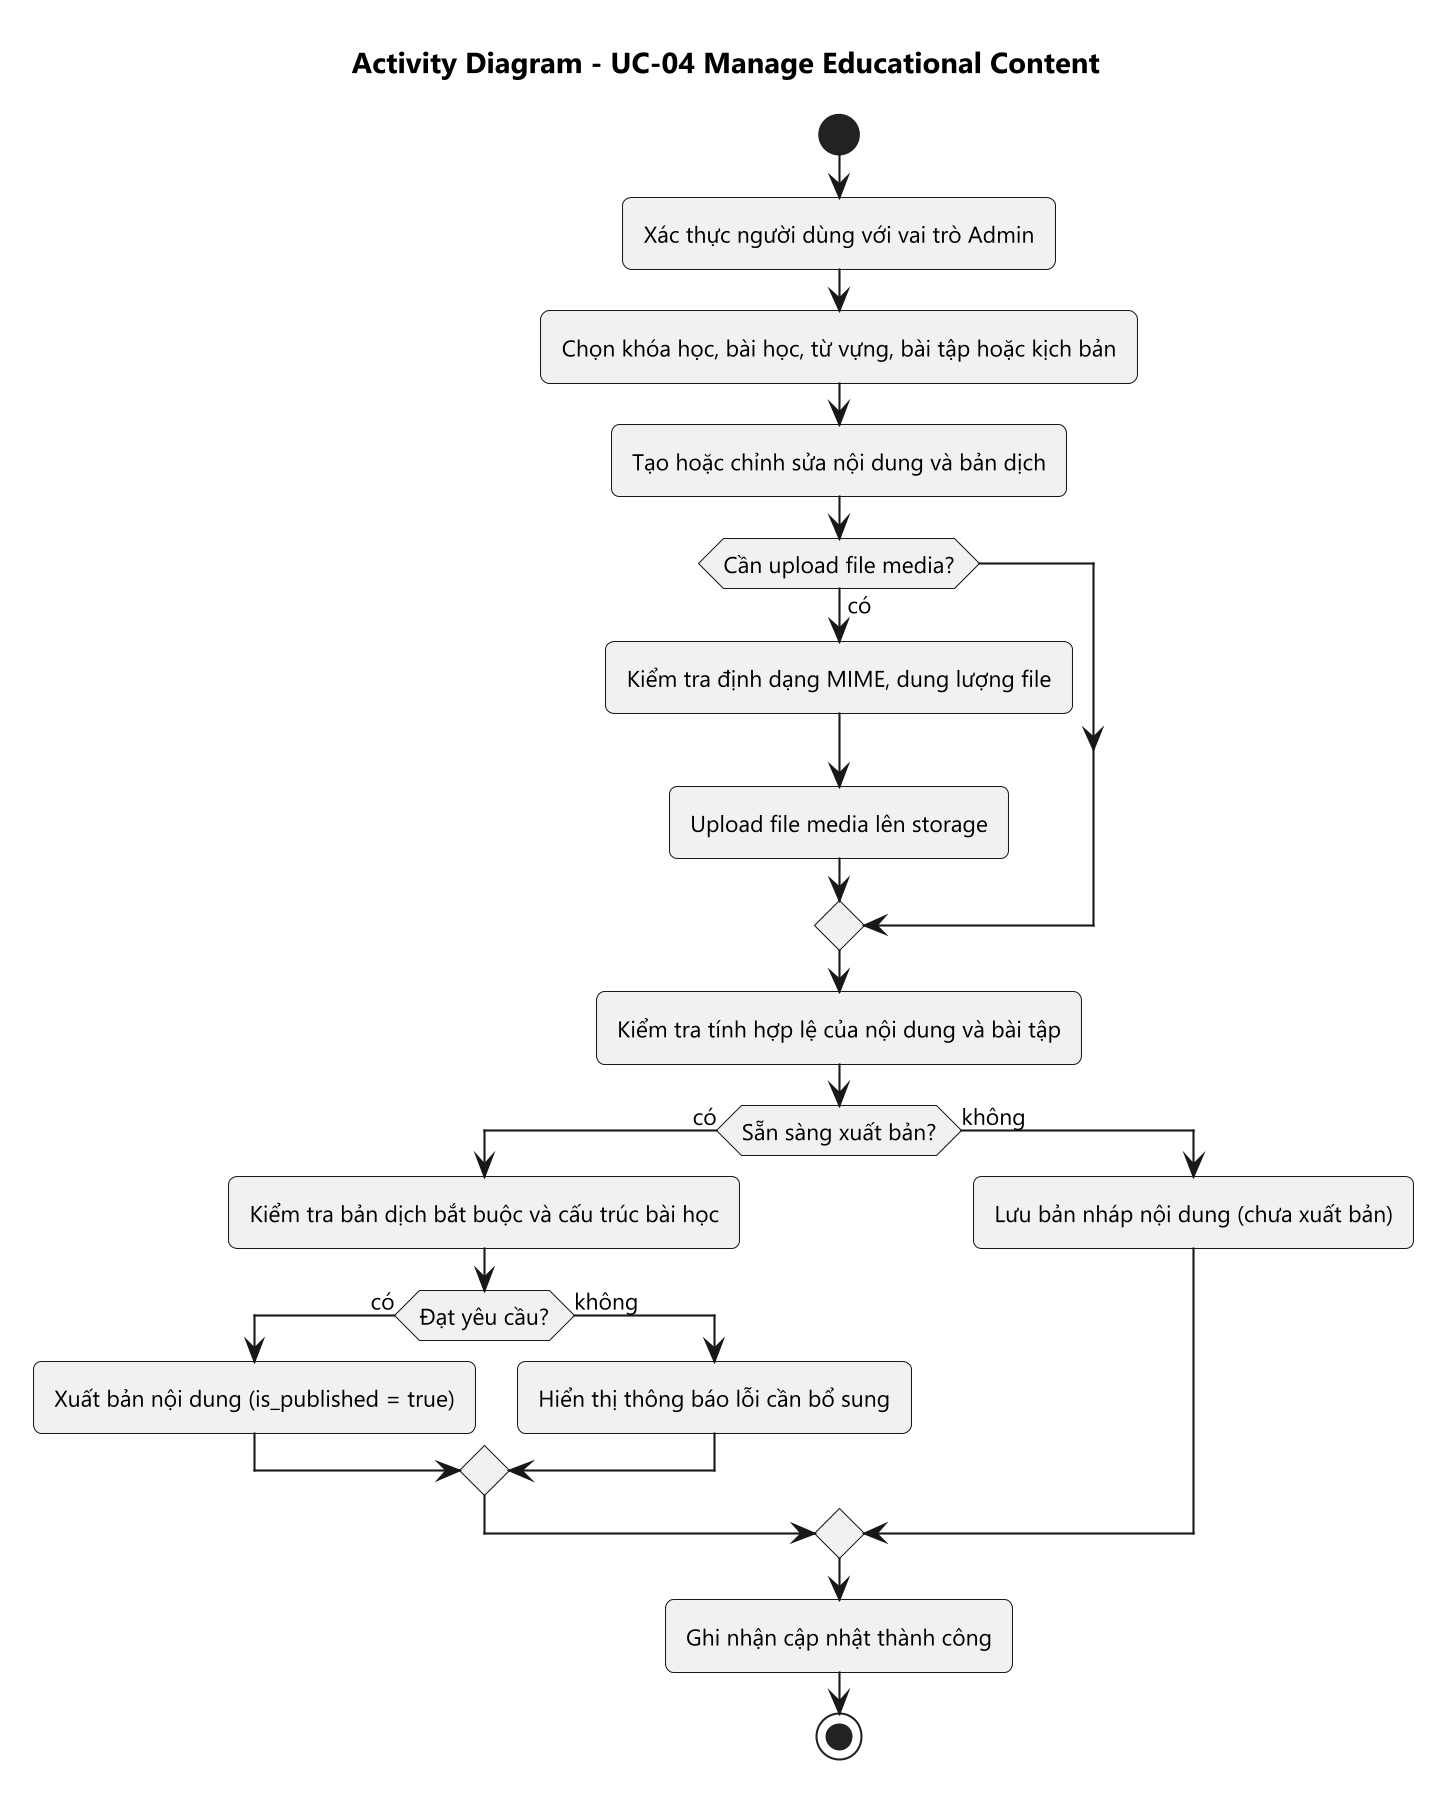

The diagram above was rendered by PlantUML. Its source (embedded in the PNG):
@startuml
skinparam dpi 200
skinparam defaultFontName Segoe UI
skinparam defaultFontSize 11
skinparam shadowing false
skinparam roundCorner 8
title Activity Diagram - UC-04 Manage Educational Content
start
:Xác thực người dùng với vai trò Admin;
:Chọn khóa học, bài học, từ vựng, bài tập hoặc kịch bản;
:Tạo hoặc chỉnh sửa nội dung và bản dịch;
if (Cần upload file media?) then (có)
  :Kiểm tra định dạng MIME, dung lượng file;
  :Upload file media lên storage;
endif
:Kiểm tra tính hợp lệ của nội dung và bài tập;
if (Sẵn sàng xuất bản?) then (có)
  :Kiểm tra bản dịch bắt buộc và cấu trúc bài học;
  if (Đạt yêu cầu?) then (có)
    :Xuất bản nội dung (is_published = true);
  else (không)
    :Hiển thị thông báo lỗi cần bổ sung;
  endif
else (không)
  :Lưu bản nháp nội dung (chưa xuất bản);
endif
:Ghi nhận cập nhật thành công;
stop
@enduml